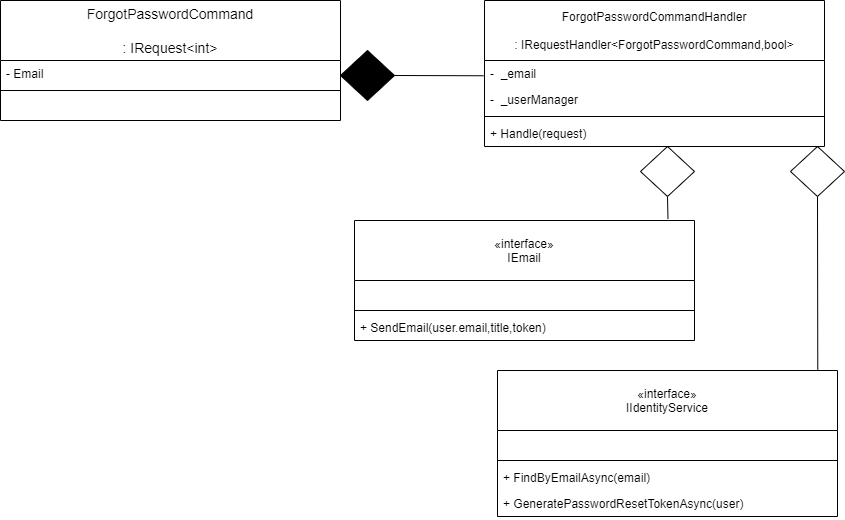

The diagram above was exported from draw.io. Its source (the exported page's mxGraphModel, read from the mxfile embedded in the PNG):
<mxGraphModel dx="875" dy="804" grid="1" gridSize="10" guides="1" tooltips="1" connect="1" arrows="1" fold="1" page="1" pageScale="1" pageWidth="827" pageHeight="1169" math="0" shadow="0">
  <root>
    <mxCell id="0" />
    <mxCell id="1" parent="0" />
    <mxCell id="N5hx4ftRGFCn_QG-54Y3-27" value="" style="endArrow=none;html=1;entryX=-0.003;entryY=0.587;entryDx=0;entryDy=0;exitX=1;exitY=0.5;exitDx=0;exitDy=0;exitPerimeter=0;entryPerimeter=0;" parent="1" source="N5hx4ftRGFCn_QG-54Y3-28" target="N5hx4ftRGFCn_QG-54Y3-23" edge="1">
      <mxGeometry width="50" height="50" relative="1" as="geometry">
        <mxPoint x="404" y="103" as="sourcePoint" />
        <mxPoint x="494" y="103" as="targetPoint" />
      </mxGeometry>
    </mxCell>
    <mxCell id="N5hx4ftRGFCn_QG-54Y3-28" value="" style="strokeWidth=1;html=1;shape=mxgraph.flowchart.decision;whiteSpace=wrap;fillColor=#000000;" parent="1" vertex="1">
      <mxGeometry x="350" y="80" width="54" height="50" as="geometry" />
    </mxCell>
    <mxCell id="N5hx4ftRGFCn_QG-54Y3-31" value="" style="endArrow=none;html=1;entryX=0.922;entryY=-0.012;entryDx=0;entryDy=0;exitX=0.5;exitY=1;exitDx=0;exitDy=0;exitPerimeter=0;entryPerimeter=0;" parent="1" source="N5hx4ftRGFCn_QG-54Y3-32" target="N5hx4ftRGFCn_QG-54Y3-37" edge="1">
      <mxGeometry width="50" height="50" relative="1" as="geometry">
        <mxPoint x="568" y="237" as="sourcePoint" />
        <mxPoint x="888" y="354" as="targetPoint" />
      </mxGeometry>
    </mxCell>
    <mxCell id="N5hx4ftRGFCn_QG-54Y3-32" value="" style="strokeWidth=1;html=1;shape=mxgraph.flowchart.decision;whiteSpace=wrap;" parent="1" vertex="1">
      <mxGeometry x="650" y="176" width="54" height="50" as="geometry" />
    </mxCell>
    <mxCell id="N5hx4ftRGFCn_QG-54Y3-33" value="" style="endArrow=none;html=1;entryX=0.942;entryY=-0.006;entryDx=0;entryDy=0;exitX=0.5;exitY=1;exitDx=0;exitDy=0;exitPerimeter=0;entryPerimeter=0;" parent="1" source="N5hx4ftRGFCn_QG-54Y3-34" target="N5hx4ftRGFCn_QG-54Y3-38" edge="1">
      <mxGeometry width="50" height="50" relative="1" as="geometry">
        <mxPoint x="711" y="237" as="sourcePoint" />
        <mxPoint x="876.9999999999998" y="330" as="targetPoint" />
      </mxGeometry>
    </mxCell>
    <mxCell id="N5hx4ftRGFCn_QG-54Y3-34" value="" style="strokeWidth=1;html=1;shape=mxgraph.flowchart.decision;whiteSpace=wrap;" parent="1" vertex="1">
      <mxGeometry x="800" y="176" width="54" height="50" as="geometry" />
    </mxCell>
    <mxCell id="N5hx4ftRGFCn_QG-54Y3-12" value="ForgotPasswordCommand&#10;&#10;: IRequest&lt;int&gt;" style="swimlane;fontStyle=0;childLayout=stackLayout;horizontal=1;startSize=60;horizontalStack=0;resizeParent=1;resizeParentMax=0;resizeLast=0;collapsible=1;marginBottom=0;align=center;fontSize=14;" parent="1" vertex="1">
      <mxGeometry x="10" y="30" width="340" height="120" as="geometry" />
    </mxCell>
    <mxCell id="N5hx4ftRGFCn_QG-54Y3-19" value="- Email" style="text;strokeColor=none;fillColor=none;align=left;verticalAlign=top;spacingLeft=4;spacingRight=4;overflow=hidden;rotatable=0;points=[[0,0.5],[1,0.5]];portConstraint=eastwest;" parent="N5hx4ftRGFCn_QG-54Y3-12" vertex="1">
      <mxGeometry y="60" width="340" height="26" as="geometry" />
    </mxCell>
    <mxCell id="ubAA-8Kc6iM42XcQayLq-2" value="" style="line;strokeWidth=1;fillColor=none;align=left;verticalAlign=middle;spacingTop=-1;spacingLeft=3;spacingRight=3;rotatable=0;labelPosition=right;points=[];portConstraint=eastwest;" vertex="1" parent="N5hx4ftRGFCn_QG-54Y3-12">
      <mxGeometry y="86" width="340" height="8" as="geometry" />
    </mxCell>
    <mxCell id="ubAA-8Kc6iM42XcQayLq-1" value=" " style="text;strokeColor=none;fillColor=none;align=left;verticalAlign=top;spacingLeft=4;spacingRight=4;overflow=hidden;rotatable=0;points=[[0,0.5],[1,0.5]];portConstraint=eastwest;" vertex="1" parent="N5hx4ftRGFCn_QG-54Y3-12">
      <mxGeometry y="94" width="340" height="26" as="geometry" />
    </mxCell>
    <mxCell id="N5hx4ftRGFCn_QG-54Y3-21" value="ForgotPasswordCommandHandler&#10;&#10;: IRequestHandler&lt;ForgotPasswordCommand,bool&gt;" style="swimlane;fontStyle=0;childLayout=stackLayout;horizontal=1;startSize=60;fillColor=none;horizontalStack=0;resizeParent=1;resizeParentMax=0;resizeLast=0;collapsible=1;marginBottom=0;" parent="1" vertex="1">
      <mxGeometry x="494" y="30" width="340" height="146" as="geometry" />
    </mxCell>
    <mxCell id="N5hx4ftRGFCn_QG-54Y3-23" value="-  _email" style="text;strokeColor=none;fillColor=none;align=left;verticalAlign=top;spacingLeft=4;spacingRight=4;overflow=hidden;rotatable=0;points=[[0,0.5],[1,0.5]];portConstraint=eastwest;" parent="N5hx4ftRGFCn_QG-54Y3-21" vertex="1">
      <mxGeometry y="60" width="340" height="26" as="geometry" />
    </mxCell>
    <mxCell id="N5hx4ftRGFCn_QG-54Y3-24" value="-  _userManager" style="text;strokeColor=none;fillColor=none;align=left;verticalAlign=top;spacingLeft=4;spacingRight=4;overflow=hidden;rotatable=0;points=[[0,0.5],[1,0.5]];portConstraint=eastwest;" parent="N5hx4ftRGFCn_QG-54Y3-21" vertex="1">
      <mxGeometry y="86" width="340" height="26" as="geometry" />
    </mxCell>
    <mxCell id="ubAA-8Kc6iM42XcQayLq-3" value="" style="line;strokeWidth=1;fillColor=none;align=left;verticalAlign=middle;spacingTop=-1;spacingLeft=3;spacingRight=3;rotatable=0;labelPosition=right;points=[];portConstraint=eastwest;" vertex="1" parent="N5hx4ftRGFCn_QG-54Y3-21">
      <mxGeometry y="112" width="340" height="8" as="geometry" />
    </mxCell>
    <mxCell id="ubAA-8Kc6iM42XcQayLq-4" value="+ Handle(request)" style="text;strokeColor=none;fillColor=none;align=left;verticalAlign=top;spacingLeft=4;spacingRight=4;overflow=hidden;rotatable=0;points=[[0,0.5],[1,0.5]];portConstraint=eastwest;" vertex="1" parent="N5hx4ftRGFCn_QG-54Y3-21">
      <mxGeometry y="120" width="340" height="26" as="geometry" />
    </mxCell>
    <mxCell id="N5hx4ftRGFCn_QG-54Y3-38" value="«interface»&#10;IIdentityService" style="swimlane;fontStyle=0;childLayout=stackLayout;horizontal=1;startSize=60;fillColor=none;horizontalStack=0;resizeParent=1;resizeParentMax=0;resizeLast=0;collapsible=1;marginBottom=0;" parent="1" vertex="1">
      <mxGeometry x="507" y="400" width="340" height="146" as="geometry" />
    </mxCell>
    <mxCell id="ubAA-8Kc6iM42XcQayLq-8" value=" " style="text;strokeColor=none;fillColor=none;align=left;verticalAlign=top;spacingLeft=4;spacingRight=4;overflow=hidden;rotatable=0;points=[[0,0.5],[1,0.5]];portConstraint=eastwest;" vertex="1" parent="N5hx4ftRGFCn_QG-54Y3-38">
      <mxGeometry y="60" width="340" height="26" as="geometry" />
    </mxCell>
    <mxCell id="ubAA-8Kc6iM42XcQayLq-10" value="" style="line;strokeWidth=1;fillColor=none;align=left;verticalAlign=middle;spacingTop=-1;spacingLeft=3;spacingRight=3;rotatable=0;labelPosition=right;points=[];portConstraint=eastwest;" vertex="1" parent="N5hx4ftRGFCn_QG-54Y3-38">
      <mxGeometry y="86" width="340" height="8" as="geometry" />
    </mxCell>
    <mxCell id="ubAA-8Kc6iM42XcQayLq-9" value="+ FindByEmailAsync(email)" style="text;strokeColor=none;fillColor=none;align=left;verticalAlign=top;spacingLeft=4;spacingRight=4;overflow=hidden;rotatable=0;points=[[0,0.5],[1,0.5]];portConstraint=eastwest;" vertex="1" parent="N5hx4ftRGFCn_QG-54Y3-38">
      <mxGeometry y="94" width="340" height="26" as="geometry" />
    </mxCell>
    <mxCell id="ubAA-8Kc6iM42XcQayLq-13" value="+ GeneratePasswordResetTokenAsync(user)" style="text;strokeColor=none;fillColor=none;align=left;verticalAlign=top;spacingLeft=4;spacingRight=4;overflow=hidden;rotatable=0;points=[[0,0.5],[1,0.5]];portConstraint=eastwest;" vertex="1" parent="N5hx4ftRGFCn_QG-54Y3-38">
      <mxGeometry y="120" width="340" height="26" as="geometry" />
    </mxCell>
    <mxCell id="N5hx4ftRGFCn_QG-54Y3-37" value="«interface»&#10;IEmail" style="swimlane;fontStyle=0;childLayout=stackLayout;horizontal=1;startSize=60;fillColor=none;horizontalStack=0;resizeParent=1;resizeParentMax=0;resizeLast=0;collapsible=1;marginBottom=0;" parent="1" vertex="1">
      <mxGeometry x="364" y="250" width="340" height="120" as="geometry" />
    </mxCell>
    <mxCell id="ubAA-8Kc6iM42XcQayLq-7" value=" " style="text;strokeColor=none;fillColor=none;align=left;verticalAlign=top;spacingLeft=4;spacingRight=4;overflow=hidden;rotatable=0;points=[[0,0.5],[1,0.5]];portConstraint=eastwest;" vertex="1" parent="N5hx4ftRGFCn_QG-54Y3-37">
      <mxGeometry y="60" width="340" height="26" as="geometry" />
    </mxCell>
    <mxCell id="ubAA-8Kc6iM42XcQayLq-11" value="" style="line;strokeWidth=1;fillColor=none;align=left;verticalAlign=middle;spacingTop=-1;spacingLeft=3;spacingRight=3;rotatable=0;labelPosition=right;points=[];portConstraint=eastwest;" vertex="1" parent="N5hx4ftRGFCn_QG-54Y3-37">
      <mxGeometry y="86" width="340" height="8" as="geometry" />
    </mxCell>
    <mxCell id="ubAA-8Kc6iM42XcQayLq-12" value="+ SendEmail(user.email,title,token)" style="text;strokeColor=none;fillColor=none;align=left;verticalAlign=top;spacingLeft=4;spacingRight=4;overflow=hidden;rotatable=0;points=[[0,0.5],[1,0.5]];portConstraint=eastwest;" vertex="1" parent="N5hx4ftRGFCn_QG-54Y3-37">
      <mxGeometry y="94" width="340" height="26" as="geometry" />
    </mxCell>
  </root>
</mxGraphModel>